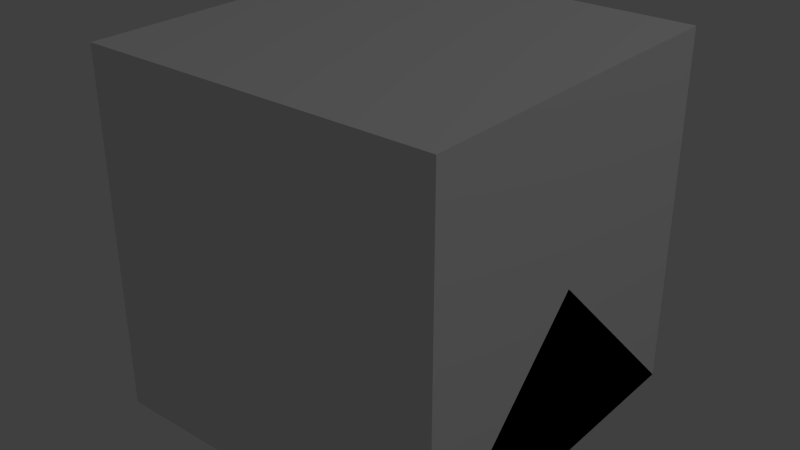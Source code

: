 # Source: ElectricalFuse.blend  (saved by Blender 2.76.0; exported with 4.5.12 LTS)
import bpy
from mathutils import Matrix  # noqa: F401  (used for matrix-valued properties, if any)

bpy.ops.wm.read_factory_settings(use_empty=True)
scene = bpy.context.scene
scene.name = 'Scene'

# ---- collections
col_collection_1 = bpy.data.collections.new('Collection 1'); scene.collection.children.link(col_collection_1)
col_collection_5 = bpy.data.collections.new('Collection 5'); scene.collection.children.link(col_collection_5)
col_collection_8 = bpy.data.collections.new('Collection 8'); scene.collection.children.link(col_collection_8)

# ---- materials (node trees are filled in below, after node groups)
mat_material = bpy.data.materials.new('Material')
mat_material.alpha_threshold = 0.0
mat_material.use_transparent_shadow = False
mat_material.roughness = 0.5
mat_material.line_color = (0.0, 0.0, 0.0, 1.0)

# ---- material node trees

# ---- world
world_world = bpy.data.worlds.new('World'); scene.world = world_world
world_world.color = (0.05088, 0.05088, 0.05088)
world_world.use_sun_shadow = False
world_world.sun_shadow_jitter_overblur = 0.0
world_world.cycles.sampling_method = 'MANUAL'
world_world.cycles.sample_map_resolution = 256

# ---- lights
light_lamp = bpy.data.lights.new('Lamp', 'POINT')
light_lamp.transmission_factor = 0.0
light_lamp.cutoff_distance = 30.0
light_lamp.energy = 100.0
light_lamp.shadow_buffer_clip_start = 1.001
light_lamp.shadow_soft_size = 0.1
light_lamp.shadow_maximum_resolution = 0.006
light_lamp.use_absolute_resolution = True
light_lamp.cycles.use_multiple_importance_sampling = False

# ---- meshes
me_case = bpy.data.meshes.new('Case')
me_case.from_pydata([(-0.5455, 1.515, 0.007413), (-0.5455, 1.515, 0.5377), (0.5455, 1.515, 0.5377), (0.5455, 1.515, 0.007413), (-0.5455, -1.515, 0.007413), (-0.5455, -1.515, 0.5377), (-0.3939, 0.5142, 0.8407), (0.3939, 0.5142, 0.8407), (0.5455, -1.515, 0.007413), (0.5455, -1.515, 0.5377), (-0.3939, -0.4858, 0.8407), (0.3939, -0.4858, 0.8407), (4.576e-08, -0.303, 0.8407), (-0.1515, -0.2624, 0.8407), (-0.2624, -0.1515, 0.8407), (-0.303, -1.416e-07, 0.8407), (-0.2624, 0.1515, 0.8407), (-0.1515, 0.2624, 0.8407), (-4.205e-17, 0.303, 0.8407), (0.1515, 0.2624, 0.8407), (0.2624, 0.1515, 0.8407), (0.303, -1.395e-08, 0.8407), (0.2624, -0.1515, 0.8407), (0.1515, -0.2624, 0.8407), (-4.205e-17, 0.303, 0.32), (0.1515, 0.2624, 0.32), (0.2624, 0.1515, 0.32), (-0.1515, 0.2624, 0.32), (-0.2624, 0.1515, 0.32), (-0.303, -1.416e-07, 0.32), (-0.2624, -0.1515, 0.32), (-0.1515, -0.2624, 0.32), (4.576e-08, -0.303, 0.32), (0.1515, -0.2624, 0.32), (0.2624, -0.1515, 0.32), (0.303, -1.395e-08, 0.32)], [], [(0, 1, 2, 3), (4, 5, 1, 0), (2, 1, 6, 7), (8, 3, 2, 9), (8, 9, 5, 4), (5, 10, 6, 1), (9, 2, 7, 11), (6, 10, 11, 12, 13, 14, 15, 16, 17, 7), (7, 17, 18, 19, 20, 21, 22, 23, 12, 11), (11, 10, 5, 9), (19, 18, 24, 25), (20, 19, 25, 26), (24, 27, 28, 29, 30, 31, 32, 33, 34, 35, 26, 25), (18, 17, 27, 24), (21, 20, 26, 35), (22, 21, 35, 34), (23, 22, 34, 33), (12, 23, 33, 32), (13, 12, 32, 31), (14, 13, 31, 30), (15, 14, 30, 29), (16, 15, 29, 28), (17, 16, 28, 27), (3, 8, 4, 0)])
_uv = me_case.uv_layers.new(name='UVMap')
_uv.uv.foreach_set('vector', [0.2656, 0.8438, 0.2656, 0.9062, 0.4062, 0.9062, 0.4062, 0.8438, 0.4375, 0.8438, 0.4375, 0.9062, 0.7344, 0.9062, 0.7344, 0.8438, 0.1364, 1.0, 0.0, 1.0, 0.01894, 0.8937, 0.1174, 0.8937, 0.4375, 0.8438, 0.7344, 0.8438, 0.7344, 0.9062, 0.4375, 0.9062, 0.4062, 0.9219, 0.4062, 0.9844, 0.2656, 0.9844, 0.2656, 0.9219, 0.4375, 0.9375, 0.5156, 0.9844, 0.6406, 0.9844, 0.7344, 0.9375, 0.4375, 0.9375, 0.7344, 0.9375, 0.6406, 0.9844, 0.5156, 0.9844, 0.01894, 0.9186, 0.01894, 0.7936, 0.1174, 0.7936, 0.06818, 0.8164, 0.04924, 0.8215, 0.03538, 0.8353, 0.0303, 0.8543, 0.03538, 0.8732, 0.04924, 0.8871, 0.1174, 0.9186, 0.1174, 0.9186, 0.04924, 0.8871, 0.06818, 0.8922, 0.08712, 0.8871, 0.101, 0.8732, 0.1061, 0.8543, 0.101, 0.8353, 0.08712, 0.8215, 0.06818, 0.8164, 0.1174, 0.7936, 0.1174, 0.8184, 0.01894, 0.8184, -1.192e-07, 0.7121, 0.1364, 0.7121, 0.1719, 0.875, 0.1562, 0.875, 0.1562, 0.8125, 0.1719, 0.8125, 0.1719, 0.875, 0.1562, 0.875, 0.1562, 0.8125, 0.1719, 0.8125, 0.1948, 0.9834, 0.1759, 0.9784, 0.162, 0.9645, 0.1569, 0.9456, 0.162, 0.9266, 0.1759, 0.9128, 0.1948, 0.9077, 0.2138, 0.9128, 0.2276, 0.9266, 0.2327, 0.9456, 0.2276, 0.9645, 0.2138, 0.9784, 0.1719, 0.875, 0.1562, 0.875, 0.1562, 0.8125, 0.1719, 0.8125, 0.1562, 0.875, 0.1719, 0.875, 0.1719, 0.8125, 0.1562, 0.8125, 0.1562, 0.875, 0.1719, 0.875, 0.1719, 0.8125, 0.1562, 0.8125, 0.1562, 0.875, 0.1719, 0.875, 0.1719, 0.8125, 0.1562, 0.8125, 0.1562, 0.875, 0.1719, 0.875, 0.1719, 0.8125, 0.1562, 0.8125, 0.1562, 0.875, 0.1719, 0.875, 0.1719, 0.8125, 0.1562, 0.8125, 0.1562, 0.875, 0.1719, 0.875, 0.1719, 0.8125, 0.1562, 0.8125, 0.1719, 0.875, 0.1562, 0.875, 0.1562, 0.8125, 0.1719, 0.8125, 0.1719, 0.875, 0.1562, 0.875, 0.1562, 0.8125, 0.1719, 0.8125, 0.1719, 0.875, 0.1562, 0.875, 0.1562, 0.8125, 0.1719, 0.8125, 0.125, 1.0, 0.125, 0.7188, 0.0, 0.7188, 0.0, 1.0])
me_case.use_remesh_preserve_volume = False
me_case.use_remesh_preserve_attributes = False
me_case.use_mirror_vertex_groups = False
me_case.update()
me_cube_002 = bpy.data.meshes.new('Cube.002')
me_cube_002.from_pydata([(0.5, 0.5, 0.0), (0.5, -0.5, 0.0), (-0.5, -0.5, 0.0), (-0.5, 0.5, 0.0), (0.5, -3.129e-07, 0.5), (-0.5, 7.451e-08, 0.5)], [], [(0, 1, 2, 3), (1, 4, 5, 2), (0, 4, 1), (2, 5, 3), (4, 0, 3, 5)])
me_cube_002.materials.append(mat_material)
me_cube_002.use_remesh_preserve_volume = False
me_cube_002.use_remesh_preserve_attributes = False
me_cube_002.use_mirror_vertex_groups = False
me_cube_002.update()
me_cube_004 = bpy.data.meshes.new('Cube.004')
me_cube_004.from_pydata([(0.5, 0.5, 0.0), (0.5, -0.5, 0.0), (-0.5, -0.5, 0.0), (-0.5, 0.5, 0.0), (0.5, 0.5, 1.0), (0.5, -0.5, 1.0), (-0.5, -0.5, 1.0), (-0.5, 0.5, 1.0)], [], [(0, 1, 2, 3), (4, 7, 6, 5), (0, 4, 5, 1), (1, 5, 6, 2), (2, 6, 7, 3), (4, 0, 3, 7)])
me_cube_004.materials.append(mat_material)
me_cube_004.use_remesh_preserve_volume = False
me_cube_004.use_remesh_preserve_attributes = False
me_cube_004.use_mirror_vertex_groups = False
me_cube_004.update()
me_fusetype = bpy.data.meshes.new('FuseType')
me_fusetype.from_pydata([(0.1804, 0.3125, 0.6367), (0.0, 0.3609, 0.6367), (0.3125, 0.1804, 0.6367), (0.3609, -3.616e-08, 0.6367), (0.3125, -0.1804, 0.6367), (0.1804, -0.3125, 0.6367), (5.449e-08, -0.3609, 0.6367), (-0.1804, -0.3125, 0.6367), (-0.3125, -0.1804, 0.6367), (-0.3609, -1.882e-07, 0.6367), (-0.3125, 0.1804, 0.6367), (-0.1804, 0.3125, 0.6367), (0.08816, 0.1527, 0.5196), (-4.932e-09, 0.1763, 0.5196), (0.1527, 0.08816, 0.5196), (0.1763, -6.163e-08, 0.5196), (0.1527, -0.08816, 0.5196), (0.08816, -0.1527, 0.5196), (1.632e-08, -0.1763, 0.5196), (-0.08816, -0.1527, 0.5196), (-0.1527, -0.08816, 0.5196), (-0.1763, -1.305e-07, 0.5196), (-0.1527, 0.08816, 0.5196), (-0.08816, 0.1527, 0.5196)], [], [(7, 6, 18, 19), (12, 13, 23, 22, 21, 20, 19, 18, 17, 16, 15, 14), (4, 3, 15, 16), (11, 10, 22, 23), (0, 1, 13, 12), (8, 7, 19, 20), (5, 4, 16, 17), (1, 11, 23, 13), (2, 0, 12, 14), (9, 8, 20, 21), (6, 5, 17, 18), (3, 2, 14, 15), (10, 9, 21, 22)])
_uv = me_fusetype.uv_layers.new(name='UVMap')
_uv.uv.foreach_set('vector', [0.0522, 0.3124, 0.09731, 0.3003, 0.09731, 0.3464, 0.07527, 0.3523, 0.1193, 0.4287, 0.09731, 0.4346, 0.07527, 0.4287, 0.05913, 0.4126, 0.05323, 0.3905, 0.05913, 0.3685, 0.07527, 0.3523, 0.09731, 0.3464, 0.1193, 0.3523, 0.1355, 0.3685, 0.1414, 0.3905, 0.1355, 0.4126, 0.1754, 0.3454, 0.1875, 0.3905, 0.1414, 0.3905, 0.1355, 0.3685, 0.0522, 0.4686, 0.01918, 0.4356, 0.05913, 0.4126, 0.07527, 0.4287, 0.1424, 0.4686, 0.09731, 0.4807, 0.09731, 0.4346, 0.1193, 0.4287, 0.01918, 0.3454, 0.0522, 0.3124, 0.07527, 0.3523, 0.05913, 0.3685, 0.1424, 0.3124, 0.1754, 0.3454, 0.1355, 0.3685, 0.1193, 0.3523, 0.09731, 0.4807, 0.0522, 0.4686, 0.07527, 0.4287, 0.09731, 0.4346, 0.1754, 0.4356, 0.1424, 0.4686, 0.1193, 0.4287, 0.1355, 0.4126, 0.007093, 0.3905, 0.01918, 0.3454, 0.05913, 0.3685, 0.05323, 0.3905, 0.09731, 0.3003, 0.1424, 0.3124, 0.1193, 0.3523, 0.09731, 0.3464, 0.1875, 0.3905, 0.1754, 0.4356, 0.1355, 0.4126, 0.1414, 0.3905, 0.01918, 0.4356, 0.007093, 0.3905, 0.05323, 0.3905, 0.05913, 0.4126])
me_fusetype.use_remesh_preserve_volume = False
me_fusetype.use_remesh_preserve_attributes = False
me_fusetype.use_mirror_vertex_groups = False
me_fusetype.update()
me_fuse = bpy.data.meshes.new('Fuse')
me_fuse.from_pydata([(0.0, 0.5, -0.5), (0.0, 0.5, 0.5), (0.25, 0.433, -0.5), (0.25, 0.433, 0.5), (0.433, 0.25, -0.5), (0.433, 0.25, 0.5), (0.5, -2.186e-08, -0.5), (0.5, -2.186e-08, 0.5), (0.433, -0.25, -0.5), (0.433, -0.25, 0.5), (0.25, -0.433, -0.5), (0.25, -0.433, 0.5), (7.55e-08, -0.5, -0.5), (7.55e-08, -0.5, 0.5), (-0.25, -0.433, -0.5), (-0.25, -0.433, 0.5), (-0.433, -0.25, -0.5), (-0.433, -0.25, 0.5), (-0.5, -2.325e-07, -0.5), (-0.5, -2.325e-07, 0.5), (-0.433, 0.25, -0.5), (-0.433, 0.25, 0.5), (-0.25, 0.433, -0.5), (-0.25, 0.433, 0.5), (0.25, 0.433, 0.7023), (0.0, 0.5, 0.7023), (0.433, 0.25, 0.7023), (0.5, -2.186e-08, 0.7023), (0.433, -0.25, 0.7023), (0.25, -0.433, 0.7023), (7.55e-08, -0.5, 0.7023), (-0.25, -0.433, 0.7023), (-0.433, -0.25, 0.7023), (-0.5, -2.325e-07, 0.7023), (-0.433, 0.25, 0.7023), (-0.25, 0.433, 0.7023), (0.05088, -0.5899, 0.5405), (0.2509, -0.5363, 0.5405), (0.05088, -0.5899, 0.6618), (0.2509, -0.5363, 0.6618), (-0.4854, -0.339, 0.5405), (-0.339, -0.4854, 0.5405), (-0.4854, -0.339, 0.6618), (-0.339, -0.4854, 0.6618), (-0.5363, 0.2509, 0.5405), (-0.5899, 0.05088, 0.5405), (-0.5363, 0.2509, 0.6618), (-0.5899, 0.05088, 0.6618), (-0.05088, 0.5899, 0.5405), (-0.2509, 0.5363, 0.5405), (-0.05088, 0.5899, 0.6618), (-0.2509, 0.5363, 0.6618), (0.4854, 0.339, 0.5405), (0.339, 0.4854, 0.5405), (0.4854, 0.339, 0.6618), (0.339, 0.4854, 0.6618), (0.5363, -0.2509, 0.5405), (0.5899, -0.05088, 0.5405), (0.5363, -0.2509, 0.6618), (0.5899, -0.05088, 0.6618), (0.1804, 0.3125, 0.7023), (0.0, 0.3609, 0.7023), (0.3125, 0.1804, 0.7023), (0.3609, -3.616e-08, 0.7023), (0.3125, -0.1804, 0.7023), (0.1804, -0.3125, 0.7023), (5.449e-08, -0.3609, 0.7023), (-0.1804, -0.3125, 0.7023), (-0.3125, -0.1804, 0.7023), (-0.3609, -1.882e-07, 0.7023), (-0.3125, 0.1804, 0.7023), (-0.1804, 0.3125, 0.7023), (0.1804, 0.3125, 0.6367), (0.0, 0.3609, 0.6367), (0.3125, 0.1804, 0.6367), (0.3609, -3.616e-08, 0.6367), (0.3125, -0.1804, 0.6367), (0.1804, -0.3125, 0.6367), (5.449e-08, -0.3609, 0.6367), (-0.1804, -0.3125, 0.6367), (-0.3125, -0.1804, 0.6367), (-0.3609, -1.882e-07, 0.6367), (-0.3125, 0.1804, 0.6367), (-0.1804, 0.3125, 0.6367)], [], [(0, 1, 3, 2), (2, 3, 5, 4), (4, 5, 7, 6), (6, 7, 9, 8), (8, 9, 11, 10), (10, 11, 13, 12), (12, 13, 15, 14), (14, 15, 17, 16), (16, 17, 19, 18), (18, 19, 21, 20), (19, 17, 32, 33), (22, 23, 1, 0), (20, 21, 23, 22), (0, 2, 4, 6, 8, 10, 12, 14, 16, 18, 20, 22), (24, 25, 61, 60), (17, 15, 41, 40), (15, 13, 30, 31), (30, 13, 36, 38), (11, 9, 28, 29), (28, 9, 56, 58), (35, 25, 50, 51), (3, 1, 25, 24), (7, 5, 26, 27), (23, 21, 34, 35), (5, 3, 53, 52), (21, 19, 45, 44), (36, 37, 39, 38), (29, 30, 38, 39), (11, 29, 39, 37), (13, 11, 37, 36), (40, 41, 43, 42), (31, 32, 42, 43), (15, 31, 43, 41), (32, 17, 40, 42), (44, 45, 47, 46), (19, 33, 47, 45), (33, 34, 46, 47), (34, 21, 44, 46), (48, 49, 51, 50), (25, 1, 48, 50), (1, 23, 49, 48), (23, 35, 51, 49), (52, 53, 55, 54), (26, 5, 52, 54), (24, 26, 54, 55), (3, 24, 55, 53), (56, 57, 59, 58), (7, 27, 59, 57), (27, 28, 58, 59), (9, 7, 57, 56), (64, 63, 75, 76), (32, 31, 67, 68), (29, 28, 64, 65), (25, 35, 71, 61), (26, 24, 60, 62), (33, 32, 68, 69), (30, 29, 65, 66), (27, 26, 62, 63), (34, 33, 69, 70), (31, 30, 66, 67), (28, 27, 63, 64), (35, 34, 70, 71), (71, 70, 82, 83), (60, 61, 73, 72), (68, 67, 79, 80), (65, 64, 76, 77), (61, 71, 83, 73), (62, 60, 72, 74), (69, 68, 80, 81), (66, 65, 77, 78), (63, 62, 74, 75), (70, 69, 81, 82), (67, 66, 78, 79), (60, 62, 63, 64, 65, 66, 67, 68, 69, 70, 71, 61)])
_uv = me_fuse.uv_layers.new(name='UVMap')
_uv.uv.foreach_set('vector', [0.25, 0.1875, 0.25, 0.01562, 0.2031, 0.01562, 0.2031, 0.1875, 0.25, 0.1875, 0.25, 0.01562, 0.2031, 0.01562, 0.2031, 0.1875, 0.25, 0.1875, 0.25, 0.01562, 0.2031, 0.01562, 0.2031, 0.1875, 0.25, 0.1875, 0.25, 0.01562, 0.2031, 0.01562, 0.2031, 0.1875, 0.25, 0.1875, 0.25, 0.01562, 0.2031, 0.01562, 0.2031, 0.1875, 0.25, 0.1875, 0.25, 0.01562, 0.2031, 0.01562, 0.2031, 0.1875, 0.25, 0.1875, 0.25, 0.01562, 0.2031, 0.01562, 0.2031, 0.1875, 0.25, 0.1875, 0.25, 0.01562, 0.2031, 0.01562, 0.2031, 0.1875, 0.25, 0.1875, 0.25, 0.01562, 0.2031, 0.01562, 0.2031, 0.1875, 0.25, 0.1875, 0.25, 0.01562, 0.2031, 0.01562, 0.2031, 0.1875, 0.3281, 0.1406, 0.2812, 0.1406, 0.2812, 0.1875, 0.3281, 0.1875, 0.25, 0.1875, 0.25, 0.01562, 0.2031, 0.01562, 0.2031, 0.1875, 0.25, 0.1875, 0.25, 0.01562, 0.2031, 0.01562, 0.2031, 0.1875, 0.1771, 0.1148, 0.1549, 0.1532, 0.1165, 0.1754, 0.07212, 0.1754, 0.03367, 0.1532, 0.01148, 0.1148, 0.01148, 0.07039, 0.03367, 0.03195, 0.07212, 0.009751, 0.1165, 0.009751, 0.1549, 0.03195, 0.1771, 0.07039, 0.3281, 0.07812, 0.2812, 0.07812, 0.2812, 0.1094, 0.3281, 0.1094, 0.3281, 0.2812, 0.2812, 0.2812, 0.2812, 0.3125, 0.3281, 0.3125, 0.3281, 0.1406, 0.2812, 0.1406, 0.2812, 0.1875, 0.3281, 0.1875, 0.25, 0.2188, 0.2031, 0.2188, 0.2031, 0.2656, 0.25, 0.2656, 0.3281, 0.1406, 0.2812, 0.1406, 0.2812, 0.1875, 0.3281, 0.1875, 0.25, 0.2188, 0.2031, 0.2188, 0.2031, 0.2656, 0.25, 0.2656, 0.3281, 0.2188, 0.2812, 0.2188, 0.2812, 0.25, 0.3281, 0.25, 0.3281, 0.1406, 0.2812, 0.1406, 0.2812, 0.1875, 0.3281, 0.1875, 0.3281, 0.1406, 0.2812, 0.1406, 0.2812, 0.1875, 0.3281, 0.1875, 0.3281, 0.1406, 0.2812, 0.1406, 0.2812, 0.1875, 0.3281, 0.1875, 0.3281, 0.2812, 0.2812, 0.2812, 0.2812, 0.3125, 0.3281, 0.3125, 0.3281, 0.2812, 0.2812, 0.2812, 0.2812, 0.3125, 0.3281, 0.3125, 0.1719, 0.2188, 0.125, 0.2188, 0.125, 0.2656, 0.1719, 0.2656, 0.3281, 0.2188, 0.2812, 0.2188, 0.2812, 0.25, 0.3281, 0.25, 0.25, 0.2188, 0.2031, 0.2188, 0.2031, 0.2656, 0.25, 0.2656, 0.3281, 0.2812, 0.2812, 0.2812, 0.2812, 0.3125, 0.3281, 0.3125, 0.1719, 0.2188, 0.125, 0.2188, 0.125, 0.2656, 0.1719, 0.2656, 0.3281, 0.2188, 0.2812, 0.2188, 0.2812, 0.25, 0.3281, 0.25, 0.25, 0.2188, 0.2031, 0.2188, 0.2031, 0.2656, 0.25, 0.2656, 0.25, 0.2188, 0.2031, 0.2188, 0.2031, 0.2656, 0.25, 0.2656, 0.1719, 0.2188, 0.125, 0.2188, 0.125, 0.2656, 0.1719, 0.2656, 0.25, 0.2188, 0.2031, 0.2188, 0.2031, 0.2656, 0.25, 0.2656, 0.3281, 0.2188, 0.2812, 0.2188, 0.2812, 0.25, 0.3281, 0.25, 0.25, 0.2188, 0.2031, 0.2188, 0.2031, 0.2656, 0.25, 0.2656, 0.1719, 0.2188, 0.125, 0.2188, 0.125, 0.2656, 0.1719, 0.2656, 0.25, 0.2188, 0.2031, 0.2188, 0.2031, 0.2656, 0.25, 0.2656, 0.3281, 0.2812, 0.2812, 0.2812, 0.2812, 0.3125, 0.3281, 0.3125, 0.25, 0.2188, 0.2031, 0.2188, 0.2031, 0.2656, 0.25, 0.2656, 0.1719, 0.2188, 0.125, 0.2188, 0.125, 0.2656, 0.1719, 0.2656, 0.25, 0.2188, 0.2031, 0.2188, 0.2031, 0.2656, 0.25, 0.2656, 0.3281, 0.2188, 0.2812, 0.2188, 0.2812, 0.25, 0.3281, 0.25, 0.25, 0.2188, 0.2031, 0.2188, 0.2031, 0.2656, 0.25, 0.2656, 0.1719, 0.2188, 0.125, 0.2188, 0.125, 0.2656, 0.1719, 0.2656, 0.25, 0.2188, 0.2031, 0.2188, 0.2031, 0.2656, 0.25, 0.2656, 0.3281, 0.2188, 0.2812, 0.2188, 0.2812, 0.25, 0.3281, 0.25, 0.3281, 0.2812, 0.2812, 0.2812, 0.2812, 0.3125, 0.3281, 0.3125, 0.3281, 0.01562, 0.2812, 0.01562, 0.2812, 0.04688, 0.3281, 0.04688, 0.3281, 0.07812, 0.2812, 0.07812, 0.2812, 0.1094, 0.3281, 0.1094, 0.3281, 0.07812, 0.2812, 0.07812, 0.2812, 0.1094, 0.3281, 0.1094, 0.3281, 0.07812, 0.2812, 0.07812, 0.2812, 0.1094, 0.3281, 0.1094, 0.3281, 0.07812, 0.2812, 0.07812, 0.2812, 0.1094, 0.3281, 0.1094, 0.3281, 0.07812, 0.2812, 0.07812, 0.2812, 0.1094, 0.3281, 0.1094, 0.3281, 0.07812, 0.2812, 0.07812, 0.2812, 0.1094, 0.3281, 0.1094, 0.3281, 0.07812, 0.2812, 0.07812, 0.2812, 0.1094, 0.3281, 0.1094, 0.3281, 0.07812, 0.2812, 0.07812, 0.2812, 0.1094, 0.3281, 0.1094, 0.3281, 0.07812, 0.2812, 0.07812, 0.2812, 0.1094, 0.3281, 0.1094, 0.3281, 0.07812, 0.2812, 0.07812, 0.2812, 0.1094, 0.3281, 0.1094, 0.3281, 0.07812, 0.2812, 0.07812, 0.2812, 0.1094, 0.3281, 0.1094, 0.3281, 0.01562, 0.2812, 0.01562, 0.2812, 0.04688, 0.3281, 0.04688, 0.3281, 0.01562, 0.2812, 0.01562, 0.2812, 0.04688, 0.3281, 0.04688, 0.3281, 0.01562, 0.2812, 0.01562, 0.2812, 0.04688, 0.3281, 0.04688, 0.3281, 0.01562, 0.2812, 0.01562, 0.2812, 0.04688, 0.3281, 0.04688, 0.3281, 0.01562, 0.2812, 0.01562, 0.2812, 0.04688, 0.3281, 0.04688, 0.3281, 0.01562, 0.2812, 0.01562, 0.2812, 0.04688, 0.3281, 0.04688, 0.3281, 0.01562, 0.2812, 0.01562, 0.2812, 0.04688, 0.3281, 0.04688, 0.3281, 0.01562, 0.2812, 0.01562, 0.2812, 0.04688, 0.3281, 0.04688, 0.3281, 0.01562, 0.2812, 0.01562, 0.2812, 0.04688, 0.3281, 0.04688, 0.3281, 0.01562, 0.2812, 0.01562, 0.2812, 0.04688, 0.3281, 0.04688, 0.3281, 0.01562, 0.2812, 0.01562, 0.2812, 0.04688, 0.3281, 0.04688, 0.264, 0.6967, 0.297, 0.6637, 0.3091, 0.6186, 0.297, 0.5735, 0.264, 0.5404, 0.2189, 0.5284, 0.1738, 0.5404, 0.1408, 0.5735, 0.1287, 0.6186, 0.1408, 0.6637, 0.1738, 0.6967, 0.2189, 0.7088])
me_fuse.use_remesh_preserve_volume = False
me_fuse.use_remesh_preserve_attributes = False
me_fuse.use_mirror_vertex_groups = False
me_fuse.update()
me_fuseok = bpy.data.meshes.new('FuseOk')
me_fuseok.from_pydata([(0.0, 0.5, -0.5), (0.0, 0.5, 0.5), (0.433, 0.25, -0.5), (0.433, 0.25, 0.5), (0.433, -0.25, -0.5), (0.433, -0.25, 0.5), (-4.371e-08, -0.5, -0.5), (-4.371e-08, -0.5, 0.5), (-0.433, -0.25, -0.5), (-0.433, -0.25, 0.5), (-0.433, 0.25, -0.5), (-0.433, 0.25, 0.5)], [], [(0, 1, 3, 2), (2, 3, 5, 4), (4, 5, 7, 6), (6, 7, 9, 8), (3, 1, 11, 9, 7, 5), (10, 11, 1, 0), (8, 9, 11, 10), (0, 2, 4, 6, 8, 10)])
_uv = me_fuseok.uv_layers.new(name='UVMap')
_uv.uv.foreach_set('vector', [0.04633, 0.2171, 0.09633, 0.2171, 0.09633, 0.2671, 0.04633, 0.2671, 0.04633, 0.2171, 0.09633, 0.2171, 0.09633, 0.2671, 0.04633, 0.2671, 0.04633, 0.2171, 0.09633, 0.2171, 0.09633, 0.2671, 0.04633, 0.2671, 0.04633, 0.2171, 0.09633, 0.2171, 0.09633, 0.2671, 0.04633, 0.2671, 0.07133, 0.2671, 0.09298, 0.2546, 0.09298, 0.2296, 0.07133, 0.2171, 0.04967, 0.2296, 0.04967, 0.2546, 0.04633, 0.2171, 0.09633, 0.2171, 0.09633, 0.2671, 0.04633, 0.2671, 0.04633, 0.2171, 0.09633, 0.2171, 0.09633, 0.2671, 0.04633, 0.2671, 0.07133, 0.2671, 0.09298, 0.2546, 0.09298, 0.2296, 0.07133, 0.2171, 0.04967, 0.2296, 0.04967, 0.2546])
me_fuseok.use_remesh_preserve_volume = False
me_fuseok.use_remesh_preserve_attributes = False
me_fuseok.use_mirror_vertex_groups = False
me_fuseok.update()

# ---- objects
ob_case = bpy.data.objects.new('Case', me_case)
ob_lamp = bpy.data.objects.new('Lamp', light_lamp)
ob_minecraft_2_edge_connectivity = bpy.data.objects.new('Minecraft 2 Edge Connectivity', me_cube_002)
ob_minecraft_block = bpy.data.objects.new('Minecraft Block', me_cube_004)
ob_fusetype = bpy.data.objects.new('FuseType', me_fusetype)
ob_fuse = bpy.data.objects.new('Fuse', me_fuse)
ob_fuseok = bpy.data.objects.new('FuseOk', me_fuseok)

# ---- transforms, parenting, visibility, modifiers, constraints
ob_case.location = (1.388e-17, 2.328e-10, 0.0)
ob_case.scale = (0.33, 0.33, 0.33)
ob_case.lock_location = (True, True, True)
ob_case.lock_rotation = (True, True, True)
ob_case.lock_scale = (True, True, True)
ob_case.lineart.crease_threshold = 0.0
ob_lamp.location = (4.076, 1.005, 5.904)
ob_lamp.rotation_euler = (0.6503, 0.05522, 1.866)
ob_lamp.lock_rotations_4d = False
ob_lamp.empty_display_type = 'ARROWS'
ob_lamp.color = (0.0, 0.0, 0.0, 0.0)
ob_lamp.lineart.crease_threshold = 0.0
ob_minecraft_2_edge_connectivity.location = (0.0, 0.0, 0.0)
ob_minecraft_2_edge_connectivity.lock_location = (True, True, True)
ob_minecraft_2_edge_connectivity.lock_rotation = (True, True, True)
ob_minecraft_2_edge_connectivity.lock_rotations_4d = False
ob_minecraft_2_edge_connectivity.lock_scale = (True, True, True)
ob_minecraft_2_edge_connectivity.empty_display_type = 'ARROWS'
ob_minecraft_2_edge_connectivity.hide_viewport = True
ob_minecraft_2_edge_connectivity.hide_select = True
ob_minecraft_2_edge_connectivity.display_type = 'WIRE'
ob_minecraft_2_edge_connectivity.lineart.crease_threshold = 0.0
ob_minecraft_block.location = (0.0, 0.0, 0.0)
ob_minecraft_block.lock_location = (True, True, True)
ob_minecraft_block.lock_rotation = (True, True, True)
ob_minecraft_block.lock_rotations_4d = False
ob_minecraft_block.lock_scale = (True, True, True)
ob_minecraft_block.empty_display_type = 'ARROWS'
ob_minecraft_block.hide_select = True
ob_minecraft_block.display_type = 'WIRE'
ob_minecraft_block.lineart.crease_threshold = 0.0
ob_fusetype.location = (0.0, 0.0, 0.204)
ob_fusetype.scale = (0.1906, 0.1906, 0.2)
ob_fusetype.lock_location = (True, True, False)
ob_fusetype.lock_rotation = (True, True, True)
ob_fusetype.lock_scale = (True, True, True)
ob_fusetype.lineart.crease_threshold = 0.0
ob_fuse.location = (0.0, 0.0, 0.204)
ob_fuse.scale = (0.1906, 0.1906, 0.2)
ob_fuse.lock_location = (True, True, False)
ob_fuse.lock_rotation = (True, True, True)
ob_fuse.lock_scale = (True, True, True)
ob_fuse.lineart.crease_threshold = 0.0
ob_fuseok.location = (0.0, 0.0, 0.307)
ob_fuseok.scale = (0.01963, 0.02, 0.005)
ob_fuseok.lock_location = (True, True, False)
ob_fuseok.lineart.crease_threshold = 0.0

# ---- collection membership
col_collection_1.objects.link(ob_case)
col_collection_1.objects.link(ob_lamp)
col_collection_1.objects.link(ob_minecraft_2_edge_connectivity)
col_collection_1.objects.link(ob_minecraft_block)
col_collection_5.objects.link(ob_fusetype)
col_collection_5.objects.link(ob_fuse)
col_collection_8.objects.link(ob_fuseok)

# ---- scene / render settings (as saved in the file)
scene.frame_start = 1; scene.frame_end = 250; scene.frame_set(121)
scene.render.engine = 'BLENDER_EEVEE_NEXT'
scene.render.image_settings.color_mode = 'RGB'
scene.render.image_settings.compression = 90
scene.render.resolution_percentage = 50
scene.render.dither_intensity = 0.0
scene.render.bake_margin = 2
scene.cycles.use_denoising = False
scene.cycles.samples = 10
scene.cycles.sampling_pattern = 'TABULATED_SOBOL'
scene.cycles.light_sampling_threshold = 0.0
scene.cycles.use_adaptive_sampling = False
scene.cycles.use_light_tree = False
scene.cycles.blur_glossy = 0.0
scene.cycles.volume_bounces = 1
scene.cycles.pixel_filter_type = 'GAUSSIAN'
scene.cycles.sample_clamp_indirect = 0.0
scene.view_settings.view_transform = 'Standard'
bpy.context.view_layer.update()

# ---- added for rendering (the .blend has no active camera): camera
cam_auto = bpy.data.cameras.new('AutoCamera')
cam_auto.lens = 50.0
cam_auto.sensor_width = 36.0
cam_auto.clip_end = 1000.0
ob_auto_camera = bpy.data.objects.new('AutoCamera', cam_auto)
scene.collection.objects.link(ob_auto_camera)
ob_auto_camera.location = (1.60254, -1.92304, 1.78203)
ob_auto_camera.rotation_euler = (1.09748, -7.21219e-08, 0.694738)
scene.camera = ob_auto_camera
bpy.context.view_layer.update()

